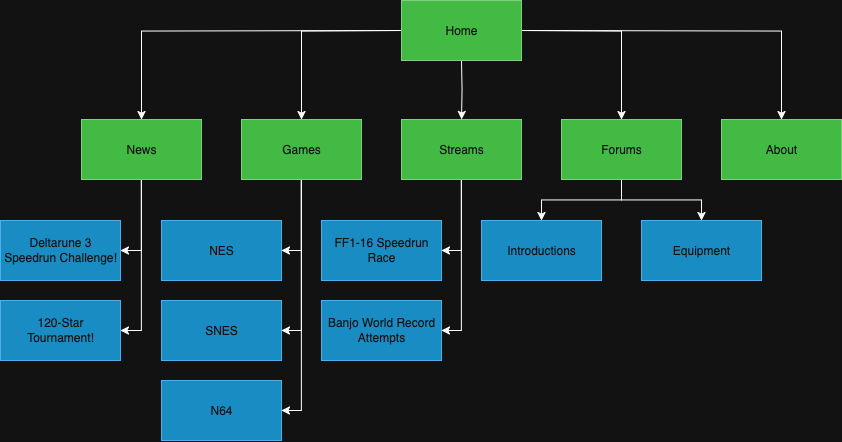

The diagram above was exported from draw.io. Its source (the exported page's mxGraphModel, read from the mxfile embedded in the PNG):
<mxGraphModel dx="1620" dy="1080" grid="1" gridSize="10" guides="1" tooltips="1" connect="1" arrows="1" fold="1" page="1" pageScale="1" pageWidth="1100" pageHeight="600" math="0" shadow="0">
  <root>
    <mxCell id="0" />
    <mxCell id="1" parent="0" />
    <mxCell id="vRyxunqfYaciqrdxrKn4-10" style="edgeStyle=orthogonalEdgeStyle;rounded=0;orthogonalLoop=1;jettySize=auto;html=1;entryX=0.5;entryY=0;entryDx=0;entryDy=0;" edge="1" parent="1" target="vRyxunqfYaciqrdxrKn4-7">
      <mxGeometry relative="1" as="geometry">
        <mxPoint x="559.9999999999998" y="80" as="sourcePoint" />
      </mxGeometry>
    </mxCell>
    <mxCell id="vRyxunqfYaciqrdxrKn4-11" style="edgeStyle=orthogonalEdgeStyle;rounded=0;orthogonalLoop=1;jettySize=auto;html=1;" edge="1" parent="1" target="vRyxunqfYaciqrdxrKn4-5">
      <mxGeometry relative="1" as="geometry">
        <mxPoint x="499.9999999999998" y="50" as="sourcePoint" />
      </mxGeometry>
    </mxCell>
    <mxCell id="vRyxunqfYaciqrdxrKn4-12" style="edgeStyle=orthogonalEdgeStyle;rounded=0;orthogonalLoop=1;jettySize=auto;html=1;" edge="1" parent="1" target="vRyxunqfYaciqrdxrKn4-4">
      <mxGeometry relative="1" as="geometry">
        <mxPoint x="499.9999999999998" y="50" as="sourcePoint" />
      </mxGeometry>
    </mxCell>
    <mxCell id="vRyxunqfYaciqrdxrKn4-13" style="edgeStyle=orthogonalEdgeStyle;rounded=0;orthogonalLoop=1;jettySize=auto;html=1;" edge="1" parent="1" target="vRyxunqfYaciqrdxrKn4-6">
      <mxGeometry relative="1" as="geometry">
        <mxPoint x="620" y="50" as="sourcePoint" />
      </mxGeometry>
    </mxCell>
    <mxCell id="vRyxunqfYaciqrdxrKn4-14" style="edgeStyle=orthogonalEdgeStyle;rounded=0;orthogonalLoop=1;jettySize=auto;html=1;" edge="1" parent="1" target="vRyxunqfYaciqrdxrKn4-8">
      <mxGeometry relative="1" as="geometry">
        <mxPoint x="620" y="50" as="sourcePoint" />
      </mxGeometry>
    </mxCell>
    <mxCell id="vRyxunqfYaciqrdxrKn4-3" value="&lt;div&gt;Home&lt;/div&gt;" style="rounded=0;whiteSpace=wrap;html=1;fillColor=#008a00;fontColor=#ffffff;strokeColor=#005700;" vertex="1" parent="1">
      <mxGeometry x="500" y="20" width="120" height="60" as="geometry" />
    </mxCell>
    <mxCell id="vRyxunqfYaciqrdxrKn4-17" style="edgeStyle=orthogonalEdgeStyle;rounded=0;orthogonalLoop=1;jettySize=auto;html=1;entryX=1;entryY=0.5;entryDx=0;entryDy=0;" edge="1" parent="1" source="vRyxunqfYaciqrdxrKn4-4" target="vRyxunqfYaciqrdxrKn4-15">
      <mxGeometry relative="1" as="geometry" />
    </mxCell>
    <mxCell id="vRyxunqfYaciqrdxrKn4-18" style="edgeStyle=orthogonalEdgeStyle;rounded=0;orthogonalLoop=1;jettySize=auto;html=1;entryX=1;entryY=0.5;entryDx=0;entryDy=0;" edge="1" parent="1" source="vRyxunqfYaciqrdxrKn4-4" target="vRyxunqfYaciqrdxrKn4-16">
      <mxGeometry relative="1" as="geometry" />
    </mxCell>
    <mxCell id="vRyxunqfYaciqrdxrKn4-4" value="&lt;div&gt;News&lt;/div&gt;" style="rounded=0;whiteSpace=wrap;html=1;fillColor=#008a00;fontColor=#ffffff;strokeColor=#005700;" vertex="1" parent="1">
      <mxGeometry x="180" y="139" width="120" height="60" as="geometry" />
    </mxCell>
    <mxCell id="vRyxunqfYaciqrdxrKn4-22" style="edgeStyle=orthogonalEdgeStyle;rounded=0;orthogonalLoop=1;jettySize=auto;html=1;entryX=1;entryY=0.5;entryDx=0;entryDy=0;" edge="1" parent="1" source="vRyxunqfYaciqrdxrKn4-5" target="vRyxunqfYaciqrdxrKn4-19">
      <mxGeometry relative="1" as="geometry" />
    </mxCell>
    <mxCell id="vRyxunqfYaciqrdxrKn4-24" style="edgeStyle=orthogonalEdgeStyle;rounded=0;orthogonalLoop=1;jettySize=auto;html=1;entryX=1;entryY=0.5;entryDx=0;entryDy=0;" edge="1" parent="1" source="vRyxunqfYaciqrdxrKn4-5" target="vRyxunqfYaciqrdxrKn4-20">
      <mxGeometry relative="1" as="geometry" />
    </mxCell>
    <mxCell id="vRyxunqfYaciqrdxrKn4-25" style="edgeStyle=orthogonalEdgeStyle;rounded=0;orthogonalLoop=1;jettySize=auto;html=1;entryX=1;entryY=0.5;entryDx=0;entryDy=0;" edge="1" parent="1" source="vRyxunqfYaciqrdxrKn4-5" target="vRyxunqfYaciqrdxrKn4-21">
      <mxGeometry relative="1" as="geometry" />
    </mxCell>
    <mxCell id="vRyxunqfYaciqrdxrKn4-5" value="Games" style="rounded=0;whiteSpace=wrap;html=1;fillColor=#008a00;fontColor=#ffffff;strokeColor=#005700;" vertex="1" parent="1">
      <mxGeometry x="340" y="139" width="120" height="60" as="geometry" />
    </mxCell>
    <mxCell id="vRyxunqfYaciqrdxrKn4-33" style="edgeStyle=orthogonalEdgeStyle;rounded=0;orthogonalLoop=1;jettySize=auto;html=1;" edge="1" parent="1" source="vRyxunqfYaciqrdxrKn4-6" target="vRyxunqfYaciqrdxrKn4-31">
      <mxGeometry relative="1" as="geometry" />
    </mxCell>
    <mxCell id="vRyxunqfYaciqrdxrKn4-34" style="edgeStyle=orthogonalEdgeStyle;rounded=0;orthogonalLoop=1;jettySize=auto;html=1;entryX=0.5;entryY=0;entryDx=0;entryDy=0;" edge="1" parent="1" source="vRyxunqfYaciqrdxrKn4-6" target="vRyxunqfYaciqrdxrKn4-32">
      <mxGeometry relative="1" as="geometry" />
    </mxCell>
    <mxCell id="vRyxunqfYaciqrdxrKn4-6" value="Forums" style="rounded=0;whiteSpace=wrap;html=1;fillColor=#008a00;fontColor=#ffffff;strokeColor=#005700;" vertex="1" parent="1">
      <mxGeometry x="660" y="139" width="120" height="60" as="geometry" />
    </mxCell>
    <mxCell id="vRyxunqfYaciqrdxrKn4-28" style="edgeStyle=orthogonalEdgeStyle;rounded=0;orthogonalLoop=1;jettySize=auto;html=1;entryX=1;entryY=0.5;entryDx=0;entryDy=0;" edge="1" parent="1" source="vRyxunqfYaciqrdxrKn4-7" target="vRyxunqfYaciqrdxrKn4-26">
      <mxGeometry relative="1" as="geometry" />
    </mxCell>
    <mxCell id="vRyxunqfYaciqrdxrKn4-29" style="edgeStyle=orthogonalEdgeStyle;rounded=0;orthogonalLoop=1;jettySize=auto;html=1;entryX=1;entryY=0.5;entryDx=0;entryDy=0;" edge="1" parent="1" source="vRyxunqfYaciqrdxrKn4-7" target="vRyxunqfYaciqrdxrKn4-27">
      <mxGeometry relative="1" as="geometry" />
    </mxCell>
    <mxCell id="vRyxunqfYaciqrdxrKn4-7" value="&lt;div&gt;Streams&lt;/div&gt;" style="rounded=0;whiteSpace=wrap;html=1;fillColor=#008a00;fontColor=#ffffff;strokeColor=#005700;" vertex="1" parent="1">
      <mxGeometry x="500" y="139" width="120" height="60" as="geometry" />
    </mxCell>
    <mxCell id="vRyxunqfYaciqrdxrKn4-8" value="&lt;div&gt;About&lt;/div&gt;" style="rounded=0;whiteSpace=wrap;html=1;fillColor=#008a00;fontColor=#ffffff;strokeColor=#005700;" vertex="1" parent="1">
      <mxGeometry x="820" y="139" width="120" height="60" as="geometry" />
    </mxCell>
    <mxCell id="vRyxunqfYaciqrdxrKn4-15" value="&lt;div&gt;Deltarune 3&lt;/div&gt;&lt;div&gt;Speedrun Challenge!&lt;/div&gt;" style="rounded=0;whiteSpace=wrap;html=1;fillColor=#1ba1e2;fontColor=#ffffff;strokeColor=#006EAF;" vertex="1" parent="1">
      <mxGeometry x="99" y="240" width="120" height="60" as="geometry" />
    </mxCell>
    <mxCell id="vRyxunqfYaciqrdxrKn4-16" value="&lt;div&gt;120-Star&lt;/div&gt;&lt;div&gt;Tournament!&lt;/div&gt;" style="rounded=0;whiteSpace=wrap;html=1;fillColor=#1ba1e2;fontColor=#ffffff;strokeColor=#006EAF;" vertex="1" parent="1">
      <mxGeometry x="99" y="320" width="120" height="60" as="geometry" />
    </mxCell>
    <mxCell id="vRyxunqfYaciqrdxrKn4-19" value="NES" style="rounded=0;whiteSpace=wrap;html=1;fillColor=#1ba1e2;fontColor=#ffffff;strokeColor=#006EAF;" vertex="1" parent="1">
      <mxGeometry x="260" y="240" width="120" height="60" as="geometry" />
    </mxCell>
    <mxCell id="vRyxunqfYaciqrdxrKn4-20" value="SNES" style="rounded=0;whiteSpace=wrap;html=1;fillColor=#1ba1e2;fontColor=#ffffff;strokeColor=#006EAF;" vertex="1" parent="1">
      <mxGeometry x="260" y="320" width="120" height="60" as="geometry" />
    </mxCell>
    <mxCell id="vRyxunqfYaciqrdxrKn4-21" value="&lt;div&gt;N64&lt;/div&gt;" style="rounded=0;whiteSpace=wrap;html=1;fillColor=#1ba1e2;fontColor=#ffffff;strokeColor=#006EAF;" vertex="1" parent="1">
      <mxGeometry x="260" y="400" width="120" height="60" as="geometry" />
    </mxCell>
    <mxCell id="vRyxunqfYaciqrdxrKn4-26" value="FF1-16 Speedrun Race" style="rounded=0;whiteSpace=wrap;html=1;fillColor=#1ba1e2;fontColor=#ffffff;strokeColor=#006EAF;" vertex="1" parent="1">
      <mxGeometry x="420" y="240" width="120" height="60" as="geometry" />
    </mxCell>
    <mxCell id="vRyxunqfYaciqrdxrKn4-27" value="&lt;div&gt;Banjo World Record Attempts&lt;/div&gt;" style="rounded=0;whiteSpace=wrap;html=1;fillColor=#1ba1e2;fontColor=#ffffff;strokeColor=#006EAF;" vertex="1" parent="1">
      <mxGeometry x="420" y="320" width="120" height="60" as="geometry" />
    </mxCell>
    <mxCell id="vRyxunqfYaciqrdxrKn4-31" value="Introductions" style="rounded=0;whiteSpace=wrap;html=1;fillColor=#1ba1e2;fontColor=#ffffff;strokeColor=#006EAF;" vertex="1" parent="1">
      <mxGeometry x="580" y="240" width="120" height="60" as="geometry" />
    </mxCell>
    <mxCell id="vRyxunqfYaciqrdxrKn4-32" value="&lt;div&gt;Equipment&lt;/div&gt;" style="rounded=0;whiteSpace=wrap;html=1;fillColor=#1ba1e2;fontColor=#ffffff;strokeColor=#006EAF;" vertex="1" parent="1">
      <mxGeometry x="740" y="240" width="120" height="60" as="geometry" />
    </mxCell>
  </root>
</mxGraphModel>